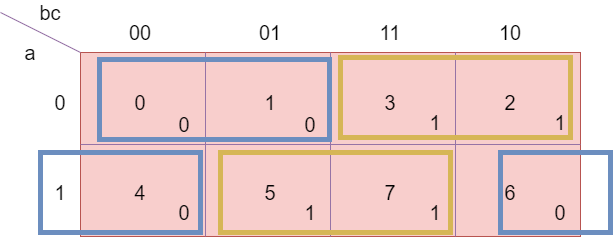

The diagram above was exported from draw.io. Its source (the exported page's mxGraphModel, read from the mxfile embedded in the PNG):
<mxGraphModel dx="815" dy="553" grid="1" gridSize="10" guides="1" tooltips="1" connect="1" arrows="1" fold="1" page="1" pageScale="1" pageWidth="1169" pageHeight="827" math="0" shadow="0">
  <root>
    <mxCell id="0" />
    <mxCell id="1" parent="0" />
    <mxCell id="e8Gg1vGvhL_p-mExFIHs-35" value="" style="group" vertex="1" connectable="0" parent="1">
      <mxGeometry x="130" y="29" width="610" height="234" as="geometry" />
    </mxCell>
    <mxCell id="e8Gg1vGvhL_p-mExFIHs-1" value="" style="whiteSpace=wrap;html=1;fillColor=#f8cecc;strokeColor=#b85450;" vertex="1" parent="e8Gg1vGvhL_p-mExFIHs-35">
      <mxGeometry x="80" y="50" width="500" height="184" as="geometry" />
    </mxCell>
    <mxCell id="e8Gg1vGvhL_p-mExFIHs-2" value="" style="endArrow=none;html=1;entryX=0.25;entryY=0;entryDx=0;entryDy=0;exitX=0.25;exitY=1;exitDx=0;exitDy=0;fillColor=#e1d5e7;strokeColor=#9673a6;" edge="1" parent="e8Gg1vGvhL_p-mExFIHs-35" source="e8Gg1vGvhL_p-mExFIHs-1" target="e8Gg1vGvhL_p-mExFIHs-1">
      <mxGeometry width="50" height="50" relative="1" as="geometry">
        <mxPoint x="240" y="160" as="sourcePoint" />
        <mxPoint x="290" y="110" as="targetPoint" />
      </mxGeometry>
    </mxCell>
    <mxCell id="e8Gg1vGvhL_p-mExFIHs-3" value="" style="endArrow=none;html=1;entryX=0.5;entryY=0;entryDx=0;entryDy=0;exitX=0.5;exitY=1;exitDx=0;exitDy=0;fillColor=#e1d5e7;strokeColor=#9673a6;" edge="1" parent="e8Gg1vGvhL_p-mExFIHs-35" source="e8Gg1vGvhL_p-mExFIHs-1" target="e8Gg1vGvhL_p-mExFIHs-1">
      <mxGeometry width="50" height="50" relative="1" as="geometry">
        <mxPoint x="215" y="244" as="sourcePoint" />
        <mxPoint x="215" y="60" as="targetPoint" />
      </mxGeometry>
    </mxCell>
    <mxCell id="e8Gg1vGvhL_p-mExFIHs-4" value="" style="endArrow=none;html=1;entryX=0.75;entryY=0;entryDx=0;entryDy=0;exitX=0.75;exitY=1;exitDx=0;exitDy=0;fillColor=#e1d5e7;strokeColor=#9673a6;" edge="1" parent="e8Gg1vGvhL_p-mExFIHs-35" source="e8Gg1vGvhL_p-mExFIHs-1" target="e8Gg1vGvhL_p-mExFIHs-1">
      <mxGeometry width="50" height="50" relative="1" as="geometry">
        <mxPoint x="340" y="244" as="sourcePoint" />
        <mxPoint x="340" y="60" as="targetPoint" />
      </mxGeometry>
    </mxCell>
    <mxCell id="e8Gg1vGvhL_p-mExFIHs-5" value="" style="endArrow=none;html=1;entryX=0;entryY=0.5;entryDx=0;entryDy=0;exitX=1;exitY=0.5;exitDx=0;exitDy=0;fillColor=#e1d5e7;strokeColor=#9673a6;" edge="1" parent="e8Gg1vGvhL_p-mExFIHs-35" source="e8Gg1vGvhL_p-mExFIHs-1" target="e8Gg1vGvhL_p-mExFIHs-1">
      <mxGeometry width="50" height="50" relative="1" as="geometry">
        <mxPoint x="-10" y="210" as="sourcePoint" />
        <mxPoint x="40" y="160" as="targetPoint" />
      </mxGeometry>
    </mxCell>
    <mxCell id="e8Gg1vGvhL_p-mExFIHs-6" value="" style="endArrow=none;html=1;entryX=0;entryY=0;entryDx=0;entryDy=0;fillColor=#e1d5e7;strokeColor=#9673a6;" edge="1" parent="e8Gg1vGvhL_p-mExFIHs-35" target="e8Gg1vGvhL_p-mExFIHs-1">
      <mxGeometry width="50" height="50" relative="1" as="geometry">
        <mxPoint y="10" as="sourcePoint" />
        <mxPoint x="30" y="30" as="targetPoint" />
      </mxGeometry>
    </mxCell>
    <mxCell id="e8Gg1vGvhL_p-mExFIHs-7" value="bc" style="text;html=1;strokeColor=none;fillColor=none;align=center;verticalAlign=middle;whiteSpace=wrap;rounded=0;fontSize=20;" vertex="1" parent="e8Gg1vGvhL_p-mExFIHs-35">
      <mxGeometry x="30" width="40" height="20" as="geometry" />
    </mxCell>
    <mxCell id="e8Gg1vGvhL_p-mExFIHs-9" value="a" style="text;html=1;strokeColor=none;fillColor=none;align=center;verticalAlign=middle;whiteSpace=wrap;rounded=0;fontSize=20;" vertex="1" parent="e8Gg1vGvhL_p-mExFIHs-35">
      <mxGeometry x="10" y="40" width="40" height="20" as="geometry" />
    </mxCell>
    <mxCell id="e8Gg1vGvhL_p-mExFIHs-11" value="0" style="text;html=1;strokeColor=none;fillColor=none;align=center;verticalAlign=middle;whiteSpace=wrap;rounded=0;fontSize=20;" vertex="1" parent="e8Gg1vGvhL_p-mExFIHs-35">
      <mxGeometry x="40" y="90" width="40" height="20" as="geometry" />
    </mxCell>
    <mxCell id="e8Gg1vGvhL_p-mExFIHs-12" value="1" style="text;html=1;strokeColor=none;fillColor=none;align=center;verticalAlign=middle;whiteSpace=wrap;rounded=0;fontSize=20;" vertex="1" parent="e8Gg1vGvhL_p-mExFIHs-35">
      <mxGeometry x="40" y="180" width="40" height="20" as="geometry" />
    </mxCell>
    <mxCell id="e8Gg1vGvhL_p-mExFIHs-13" value="00" style="text;html=1;strokeColor=none;fillColor=none;align=center;verticalAlign=middle;whiteSpace=wrap;rounded=0;fontSize=20;" vertex="1" parent="e8Gg1vGvhL_p-mExFIHs-35">
      <mxGeometry x="120" y="20" width="40" height="20" as="geometry" />
    </mxCell>
    <mxCell id="e8Gg1vGvhL_p-mExFIHs-14" value="01" style="text;html=1;strokeColor=none;fillColor=none;align=center;verticalAlign=middle;whiteSpace=wrap;rounded=0;fontSize=20;" vertex="1" parent="e8Gg1vGvhL_p-mExFIHs-35">
      <mxGeometry x="250" y="20" width="40" height="20" as="geometry" />
    </mxCell>
    <mxCell id="e8Gg1vGvhL_p-mExFIHs-15" value="11" style="text;html=1;strokeColor=none;fillColor=none;align=center;verticalAlign=middle;whiteSpace=wrap;rounded=0;fontSize=20;" vertex="1" parent="e8Gg1vGvhL_p-mExFIHs-35">
      <mxGeometry x="370" y="20" width="40" height="20" as="geometry" />
    </mxCell>
    <mxCell id="e8Gg1vGvhL_p-mExFIHs-16" value="10" style="text;html=1;strokeColor=none;fillColor=none;align=center;verticalAlign=middle;whiteSpace=wrap;rounded=0;fontSize=20;" vertex="1" parent="e8Gg1vGvhL_p-mExFIHs-35">
      <mxGeometry x="490" y="20" width="40" height="20" as="geometry" />
    </mxCell>
    <mxCell id="e8Gg1vGvhL_p-mExFIHs-17" value="0" style="text;html=1;strokeColor=none;fillColor=none;align=center;verticalAlign=middle;whiteSpace=wrap;rounded=0;fontSize=20;" vertex="1" parent="e8Gg1vGvhL_p-mExFIHs-35">
      <mxGeometry x="120" y="90" width="40" height="20" as="geometry" />
    </mxCell>
    <mxCell id="e8Gg1vGvhL_p-mExFIHs-18" value="1" style="text;html=1;strokeColor=none;fillColor=none;align=center;verticalAlign=middle;whiteSpace=wrap;rounded=0;fontSize=20;" vertex="1" parent="e8Gg1vGvhL_p-mExFIHs-35">
      <mxGeometry x="250" y="90" width="40" height="20" as="geometry" />
    </mxCell>
    <mxCell id="e8Gg1vGvhL_p-mExFIHs-19" value="3" style="text;html=1;strokeColor=none;fillColor=none;align=center;verticalAlign=middle;whiteSpace=wrap;rounded=0;fontSize=20;" vertex="1" parent="e8Gg1vGvhL_p-mExFIHs-35">
      <mxGeometry x="370" y="90" width="40" height="20" as="geometry" />
    </mxCell>
    <mxCell id="e8Gg1vGvhL_p-mExFIHs-20" value="2" style="text;html=1;strokeColor=none;fillColor=none;align=center;verticalAlign=middle;whiteSpace=wrap;rounded=0;fontSize=20;" vertex="1" parent="e8Gg1vGvhL_p-mExFIHs-35">
      <mxGeometry x="490" y="90" width="40" height="20" as="geometry" />
    </mxCell>
    <mxCell id="e8Gg1vGvhL_p-mExFIHs-21" value="4" style="text;html=1;strokeColor=none;fillColor=none;align=center;verticalAlign=middle;whiteSpace=wrap;rounded=0;fontSize=20;" vertex="1" parent="e8Gg1vGvhL_p-mExFIHs-35">
      <mxGeometry x="120" y="180" width="40" height="20" as="geometry" />
    </mxCell>
    <mxCell id="e8Gg1vGvhL_p-mExFIHs-22" value="5" style="text;html=1;strokeColor=none;fillColor=none;align=center;verticalAlign=middle;whiteSpace=wrap;rounded=0;fontSize=20;" vertex="1" parent="e8Gg1vGvhL_p-mExFIHs-35">
      <mxGeometry x="250" y="180" width="40" height="20" as="geometry" />
    </mxCell>
    <mxCell id="e8Gg1vGvhL_p-mExFIHs-23" value="7" style="text;html=1;strokeColor=none;fillColor=none;align=center;verticalAlign=middle;whiteSpace=wrap;rounded=0;fontSize=20;" vertex="1" parent="e8Gg1vGvhL_p-mExFIHs-35">
      <mxGeometry x="370" y="180" width="40" height="20" as="geometry" />
    </mxCell>
    <mxCell id="e8Gg1vGvhL_p-mExFIHs-24" value="6" style="text;html=1;strokeColor=none;fillColor=none;align=center;verticalAlign=middle;whiteSpace=wrap;rounded=0;fontSize=20;" vertex="1" parent="e8Gg1vGvhL_p-mExFIHs-35">
      <mxGeometry x="490" y="180" width="40" height="20" as="geometry" />
    </mxCell>
    <mxCell id="e8Gg1vGvhL_p-mExFIHs-25" value="1" style="text;html=1;strokeColor=none;fillColor=none;align=center;verticalAlign=middle;whiteSpace=wrap;rounded=0;fontSize=20;" vertex="1" parent="e8Gg1vGvhL_p-mExFIHs-35">
      <mxGeometry x="540" y="110" width="40" height="20" as="geometry" />
    </mxCell>
    <mxCell id="e8Gg1vGvhL_p-mExFIHs-26" value="1" style="text;html=1;strokeColor=none;fillColor=none;align=center;verticalAlign=middle;whiteSpace=wrap;rounded=0;fontSize=20;" vertex="1" parent="e8Gg1vGvhL_p-mExFIHs-35">
      <mxGeometry x="415" y="110" width="40" height="20" as="geometry" />
    </mxCell>
    <mxCell id="e8Gg1vGvhL_p-mExFIHs-27" value="1" style="text;html=1;strokeColor=none;fillColor=none;align=center;verticalAlign=middle;whiteSpace=wrap;rounded=0;fontSize=20;" vertex="1" parent="e8Gg1vGvhL_p-mExFIHs-35">
      <mxGeometry x="290" y="200" width="40" height="20" as="geometry" />
    </mxCell>
    <mxCell id="e8Gg1vGvhL_p-mExFIHs-28" value="1" style="text;html=1;strokeColor=none;fillColor=none;align=center;verticalAlign=middle;whiteSpace=wrap;rounded=0;fontSize=20;" vertex="1" parent="e8Gg1vGvhL_p-mExFIHs-35">
      <mxGeometry x="415" y="200" width="40" height="20" as="geometry" />
    </mxCell>
    <mxCell id="e8Gg1vGvhL_p-mExFIHs-29" value="0" style="text;html=1;strokeColor=none;fillColor=none;align=center;verticalAlign=middle;whiteSpace=wrap;rounded=0;fontSize=20;" vertex="1" parent="e8Gg1vGvhL_p-mExFIHs-35">
      <mxGeometry x="164" y="112" width="40" height="20" as="geometry" />
    </mxCell>
    <mxCell id="e8Gg1vGvhL_p-mExFIHs-30" value="0" style="text;html=1;strokeColor=none;fillColor=none;align=center;verticalAlign=middle;whiteSpace=wrap;rounded=0;fontSize=20;" vertex="1" parent="e8Gg1vGvhL_p-mExFIHs-35">
      <mxGeometry x="290" y="112" width="40" height="20" as="geometry" />
    </mxCell>
    <mxCell id="e8Gg1vGvhL_p-mExFIHs-33" value="0" style="text;html=1;strokeColor=none;fillColor=none;align=center;verticalAlign=middle;whiteSpace=wrap;rounded=0;fontSize=20;" vertex="1" parent="e8Gg1vGvhL_p-mExFIHs-35">
      <mxGeometry x="540" y="200" width="40" height="20" as="geometry" />
    </mxCell>
    <mxCell id="e8Gg1vGvhL_p-mExFIHs-34" value="0" style="text;html=1;strokeColor=none;fillColor=none;align=center;verticalAlign=middle;whiteSpace=wrap;rounded=0;fontSize=20;" vertex="1" parent="e8Gg1vGvhL_p-mExFIHs-35">
      <mxGeometry x="164" y="200" width="40" height="20" as="geometry" />
    </mxCell>
    <mxCell id="e8Gg1vGvhL_p-mExFIHs-37" value="" style="rounded=0;whiteSpace=wrap;html=1;fontSize=20;strokeWidth=5;strokeColor=#d6b656;fillColor=none;" vertex="1" parent="e8Gg1vGvhL_p-mExFIHs-35">
      <mxGeometry x="220" y="150" width="230" height="80" as="geometry" />
    </mxCell>
    <mxCell id="e8Gg1vGvhL_p-mExFIHs-38" value="" style="rounded=0;whiteSpace=wrap;html=1;fontSize=20;strokeWidth=5;strokeColor=#d6b656;fillColor=none;" vertex="1" parent="e8Gg1vGvhL_p-mExFIHs-35">
      <mxGeometry x="340" y="55" width="230" height="80" as="geometry" />
    </mxCell>
    <mxCell id="e8Gg1vGvhL_p-mExFIHs-39" value="" style="rounded=0;whiteSpace=wrap;html=1;fontSize=20;strokeWidth=5;strokeColor=#6c8ebf;fillColor=none;" vertex="1" parent="e8Gg1vGvhL_p-mExFIHs-35">
      <mxGeometry x="40" y="150" width="160" height="80" as="geometry" />
    </mxCell>
    <mxCell id="e8Gg1vGvhL_p-mExFIHs-45" value="" style="rounded=0;whiteSpace=wrap;html=1;fontSize=20;strokeWidth=5;strokeColor=#6c8ebf;fillColor=none;" vertex="1" parent="e8Gg1vGvhL_p-mExFIHs-35">
      <mxGeometry x="500" y="150" width="110" height="80" as="geometry" />
    </mxCell>
    <mxCell id="e8Gg1vGvhL_p-mExFIHs-40" value="" style="rounded=0;whiteSpace=wrap;html=1;fontSize=20;strokeWidth=5;strokeColor=#6c8ebf;fillColor=none;" vertex="1" parent="1">
      <mxGeometry x="229" y="86" width="230" height="80" as="geometry" />
    </mxCell>
  </root>
</mxGraphModel>